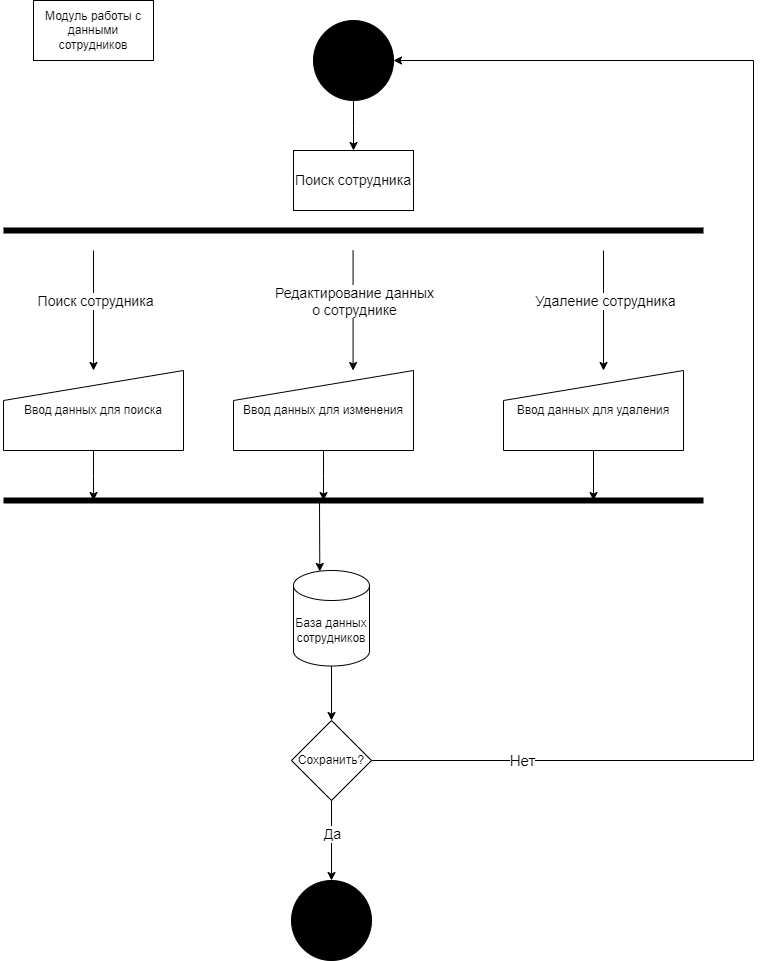

The diagram above was exported from draw.io. Its source (the exported page's mxGraphModel, read from the mxfile embedded in the PNG):
<mxGraphModel dx="875" dy="445" grid="1" gridSize="10" guides="1" tooltips="1" connect="1" arrows="1" fold="1" page="1" pageScale="1" pageWidth="827" pageHeight="1169" math="0" shadow="0">
  <root>
    <mxCell id="0" />
    <mxCell id="1" parent="0" />
    <mxCell id="04hGnpdwzbY2zQtsZaAX-20" style="edgeStyle=orthogonalEdgeStyle;rounded=0;orthogonalLoop=1;jettySize=auto;html=1;" edge="1" parent="1" source="04hGnpdwzbY2zQtsZaAX-1">
      <mxGeometry relative="1" as="geometry">
        <mxPoint x="130" y="500" as="targetPoint" />
      </mxGeometry>
    </mxCell>
    <mxCell id="04hGnpdwzbY2zQtsZaAX-1" value="Ввод данных для поиска" style="shape=manualInput;whiteSpace=wrap;html=1;" vertex="1" parent="1">
      <mxGeometry x="40" y="370" width="180" height="80" as="geometry" />
    </mxCell>
    <mxCell id="04hGnpdwzbY2zQtsZaAX-8" style="edgeStyle=orthogonalEdgeStyle;rounded=0;orthogonalLoop=1;jettySize=auto;html=1;" edge="1" parent="1" source="04hGnpdwzbY2zQtsZaAX-2">
      <mxGeometry relative="1" as="geometry">
        <mxPoint x="390" y="150" as="targetPoint" />
      </mxGeometry>
    </mxCell>
    <mxCell id="04hGnpdwzbY2zQtsZaAX-2" value="" style="ellipse;whiteSpace=wrap;html=1;aspect=fixed;fillColor=#000000;" vertex="1" parent="1">
      <mxGeometry x="350" y="20" width="80" height="80" as="geometry" />
    </mxCell>
    <mxCell id="04hGnpdwzbY2zQtsZaAX-4" value="" style="endArrow=none;html=1;rounded=0;strokeWidth=6;" edge="1" parent="1">
      <mxGeometry width="50" height="50" relative="1" as="geometry">
        <mxPoint x="40" y="230" as="sourcePoint" />
        <mxPoint x="740" y="230" as="targetPoint" />
      </mxGeometry>
    </mxCell>
    <mxCell id="04hGnpdwzbY2zQtsZaAX-24" style="edgeStyle=orthogonalEdgeStyle;rounded=0;orthogonalLoop=1;jettySize=auto;html=1;entryX=0.5;entryY=0;entryDx=0;entryDy=0;" edge="1" parent="1" source="04hGnpdwzbY2zQtsZaAX-6" target="04hGnpdwzbY2zQtsZaAX-7">
      <mxGeometry relative="1" as="geometry" />
    </mxCell>
    <mxCell id="04hGnpdwzbY2zQtsZaAX-6" value="База данных сотрудников" style="shape=cylinder3;whiteSpace=wrap;html=1;boundedLbl=1;backgroundOutline=1;size=15;" vertex="1" parent="1">
      <mxGeometry x="330" y="570" width="76" height="95.5" as="geometry" />
    </mxCell>
    <mxCell id="04hGnpdwzbY2zQtsZaAX-25" style="edgeStyle=orthogonalEdgeStyle;rounded=0;orthogonalLoop=1;jettySize=auto;html=1;entryX=1;entryY=0.5;entryDx=0;entryDy=0;" edge="1" parent="1" source="04hGnpdwzbY2zQtsZaAX-7" target="04hGnpdwzbY2zQtsZaAX-2">
      <mxGeometry relative="1" as="geometry">
        <Array as="points">
          <mxPoint x="790" y="760" />
          <mxPoint x="790" y="60" />
        </Array>
      </mxGeometry>
    </mxCell>
    <mxCell id="04hGnpdwzbY2zQtsZaAX-26" value="&lt;font style=&quot;font-size: 15px;&quot;&gt;Нет&lt;/font&gt;" style="edgeLabel;html=1;align=center;verticalAlign=middle;resizable=0;points=[];" vertex="1" connectable="0" parent="04hGnpdwzbY2zQtsZaAX-25">
      <mxGeometry x="-0.7915" y="1" relative="1" as="geometry">
        <mxPoint as="offset" />
      </mxGeometry>
    </mxCell>
    <mxCell id="04hGnpdwzbY2zQtsZaAX-30" value="" style="edgeStyle=orthogonalEdgeStyle;rounded=0;orthogonalLoop=1;jettySize=auto;html=1;" edge="1" parent="1" source="04hGnpdwzbY2zQtsZaAX-7" target="04hGnpdwzbY2zQtsZaAX-29">
      <mxGeometry relative="1" as="geometry" />
    </mxCell>
    <mxCell id="04hGnpdwzbY2zQtsZaAX-31" value="&lt;font style=&quot;font-size: 14px;&quot;&gt;Да&lt;/font&gt;" style="edgeLabel;html=1;align=center;verticalAlign=middle;resizable=0;points=[];" vertex="1" connectable="0" parent="04hGnpdwzbY2zQtsZaAX-30">
      <mxGeometry x="-0.1708" relative="1" as="geometry">
        <mxPoint as="offset" />
      </mxGeometry>
    </mxCell>
    <mxCell id="04hGnpdwzbY2zQtsZaAX-7" value="Сохранить?" style="rhombus;whiteSpace=wrap;html=1;" vertex="1" parent="1">
      <mxGeometry x="328" y="720" width="80" height="80" as="geometry" />
    </mxCell>
    <mxCell id="04hGnpdwzbY2zQtsZaAX-9" value="&lt;font style=&quot;font-size: 14px;&quot;&gt;Поиск сотрудника&lt;/font&gt;" style="rounded=0;whiteSpace=wrap;html=1;gradientColor=none;" vertex="1" parent="1">
      <mxGeometry x="330" y="150" width="120" height="60" as="geometry" />
    </mxCell>
    <mxCell id="04hGnpdwzbY2zQtsZaAX-10" value="" style="endArrow=classic;html=1;rounded=0;" edge="1" parent="1">
      <mxGeometry width="50" height="50" relative="1" as="geometry">
        <mxPoint x="130" y="250" as="sourcePoint" />
        <mxPoint x="130" y="370" as="targetPoint" />
      </mxGeometry>
    </mxCell>
    <mxCell id="04hGnpdwzbY2zQtsZaAX-11" value="&lt;font style=&quot;font-size: 14px;&quot;&gt;Поиск сотрудника&lt;/font&gt;" style="edgeLabel;html=1;align=center;verticalAlign=middle;resizable=0;points=[];" vertex="1" connectable="0" parent="04hGnpdwzbY2zQtsZaAX-10">
      <mxGeometry x="-0.1667" y="1" relative="1" as="geometry">
        <mxPoint as="offset" />
      </mxGeometry>
    </mxCell>
    <mxCell id="04hGnpdwzbY2zQtsZaAX-13" value="" style="endArrow=classic;html=1;rounded=0;" edge="1" parent="1">
      <mxGeometry width="50" height="50" relative="1" as="geometry">
        <mxPoint x="389.58000000000004" y="250" as="sourcePoint" />
        <mxPoint x="389.58000000000004" y="370" as="targetPoint" />
      </mxGeometry>
    </mxCell>
    <mxCell id="04hGnpdwzbY2zQtsZaAX-14" value="&lt;font style=&quot;font-size: 14px;&quot;&gt;Редактирование данных&lt;br&gt;о сотруднике&lt;br&gt;&lt;/font&gt;" style="edgeLabel;html=1;align=center;verticalAlign=middle;resizable=0;points=[];" vertex="1" connectable="0" parent="04hGnpdwzbY2zQtsZaAX-13">
      <mxGeometry x="-0.1667" y="1" relative="1" as="geometry">
        <mxPoint as="offset" />
      </mxGeometry>
    </mxCell>
    <mxCell id="04hGnpdwzbY2zQtsZaAX-15" value="" style="endArrow=classic;html=1;rounded=0;" edge="1" parent="1">
      <mxGeometry width="50" height="50" relative="1" as="geometry">
        <mxPoint x="640" y="250" as="sourcePoint" />
        <mxPoint x="640" y="370" as="targetPoint" />
      </mxGeometry>
    </mxCell>
    <mxCell id="04hGnpdwzbY2zQtsZaAX-16" value="&lt;span style=&quot;font-size: 14px;&quot;&gt;Удаление сотрудника&lt;/span&gt;" style="edgeLabel;html=1;align=center;verticalAlign=middle;resizable=0;points=[];" vertex="1" connectable="0" parent="04hGnpdwzbY2zQtsZaAX-15">
      <mxGeometry x="-0.1667" y="1" relative="1" as="geometry">
        <mxPoint as="offset" />
      </mxGeometry>
    </mxCell>
    <mxCell id="04hGnpdwzbY2zQtsZaAX-21" style="edgeStyle=orthogonalEdgeStyle;rounded=0;orthogonalLoop=1;jettySize=auto;html=1;" edge="1" parent="1" source="04hGnpdwzbY2zQtsZaAX-17">
      <mxGeometry relative="1" as="geometry">
        <mxPoint x="360" y="500" as="targetPoint" />
      </mxGeometry>
    </mxCell>
    <mxCell id="04hGnpdwzbY2zQtsZaAX-17" value="Ввод данных для изменения" style="shape=manualInput;whiteSpace=wrap;html=1;" vertex="1" parent="1">
      <mxGeometry x="270" y="370" width="180" height="80" as="geometry" />
    </mxCell>
    <mxCell id="04hGnpdwzbY2zQtsZaAX-22" style="edgeStyle=orthogonalEdgeStyle;rounded=0;orthogonalLoop=1;jettySize=auto;html=1;" edge="1" parent="1" source="04hGnpdwzbY2zQtsZaAX-18">
      <mxGeometry relative="1" as="geometry">
        <mxPoint x="630" y="500" as="targetPoint" />
      </mxGeometry>
    </mxCell>
    <mxCell id="04hGnpdwzbY2zQtsZaAX-18" value="Ввод данных для удаления" style="shape=manualInput;whiteSpace=wrap;html=1;" vertex="1" parent="1">
      <mxGeometry x="540" y="370" width="180" height="80" as="geometry" />
    </mxCell>
    <mxCell id="04hGnpdwzbY2zQtsZaAX-19" value="" style="endArrow=none;html=1;rounded=0;strokeWidth=6;" edge="1" parent="1">
      <mxGeometry width="50" height="50" relative="1" as="geometry">
        <mxPoint x="40" y="500" as="sourcePoint" />
        <mxPoint x="740" y="500" as="targetPoint" />
      </mxGeometry>
    </mxCell>
    <mxCell id="04hGnpdwzbY2zQtsZaAX-23" value="" style="endArrow=classic;html=1;rounded=0;entryX=0.346;entryY=0.01;entryDx=0;entryDy=0;entryPerimeter=0;" edge="1" parent="1" target="04hGnpdwzbY2zQtsZaAX-6">
      <mxGeometry width="50" height="50" relative="1" as="geometry">
        <mxPoint x="356" y="500" as="sourcePoint" />
        <mxPoint x="406" y="450" as="targetPoint" />
      </mxGeometry>
    </mxCell>
    <mxCell id="04hGnpdwzbY2zQtsZaAX-29" value="" style="ellipse;whiteSpace=wrap;html=1;strokeColor=#000000;fillColor=#000000;" vertex="1" parent="1">
      <mxGeometry x="328" y="880" width="80" height="80" as="geometry" />
    </mxCell>
    <mxCell id="04hGnpdwzbY2zQtsZaAX-32" value="Модуль работы с данными сотрудников" style="rounded=0;whiteSpace=wrap;html=1;" vertex="1" parent="1">
      <mxGeometry x="70" width="120" height="60" as="geometry" />
    </mxCell>
  </root>
</mxGraphModel>